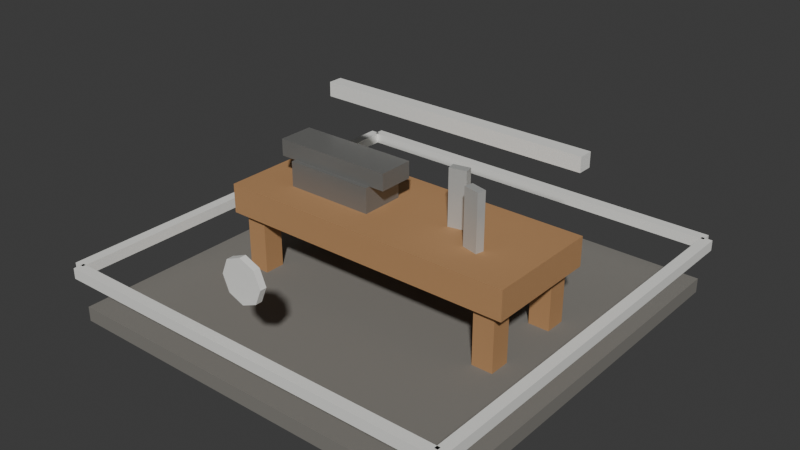 # Source: t8_toolmaker.blend  (saved by Blender 5.1.30; exported with 4.5.12 LTS)
import bpy
from mathutils import Matrix  # noqa: F401  (used for matrix-valued properties, if any)

bpy.ops.wm.read_factory_settings(use_empty=True)
scene = bpy.context.scene
scene.name = 'Scene'

# ---- materials (node trees are filled in below, after node groups)
mat_darkstone = bpy.data.materials.new('DarkStone')
mat_darkstone.diffuse_color = (0.21, 0.2, 0.18, 1.0)
mat_wood = bpy.data.materials.new('Wood')
mat_wood.diffuse_color = (0.46, 0.25, 0.11, 1.0)
mat_darkmetal = bpy.data.materials.new('DarkMetal')
mat_darkmetal.diffuse_color = (0.24, 0.24, 0.23, 1.0)
mat_t8tieraccent = bpy.data.materials.new('T8TierAccent')
mat_t8tieraccent.diffuse_color = (0.94, 0.94, 0.9, 1.0)
mat_metal = bpy.data.materials.new('Metal')
mat_metal.diffuse_color = (0.6, 0.61, 0.59, 1.0)

# ---- material node trees
mat_darkstone.use_nodes = True; mat_darkstone.node_tree.nodes.clear()
_N = mat_darkstone.node_tree.nodes; _L = mat_darkstone.node_tree.links
n0 = _N.new('ShaderNodeBsdfPrincipled'); n0.name = 'Principled BSDF'; n0.location = (-200, 100)
n0.inputs[0].default_value = (0.21, 0.2, 0.18, 1.0)
n0.inputs[2].default_value = 0.9
n1 = _N.new('ShaderNodeOutputMaterial'); n1.name = 'Material Output'; n1.location = (200, 100)
_L.new(n0.outputs[0], n1.inputs[0])
n1.is_active_output = True
mat_wood.use_nodes = True; mat_wood.node_tree.nodes.clear()
_N = mat_wood.node_tree.nodes; _L = mat_wood.node_tree.links
n0 = _N.new('ShaderNodeBsdfPrincipled'); n0.name = 'Principled BSDF'; n0.location = (-200, 100)
n0.inputs[0].default_value = (0.46, 0.25, 0.11, 1.0)
n0.inputs[2].default_value = 0.75
n1 = _N.new('ShaderNodeOutputMaterial'); n1.name = 'Material Output'; n1.location = (200, 100)
_L.new(n0.outputs[0], n1.inputs[0])
n1.is_active_output = True
mat_darkmetal.use_nodes = True; mat_darkmetal.node_tree.nodes.clear()
_N = mat_darkmetal.node_tree.nodes; _L = mat_darkmetal.node_tree.links
n0 = _N.new('ShaderNodeBsdfPrincipled'); n0.name = 'Principled BSDF'; n0.location = (-200, 100)
n0.inputs[0].default_value = (0.24, 0.24, 0.23, 1.0)
n0.inputs[1].default_value = 0.4
n0.inputs[2].default_value = 0.34
n1 = _N.new('ShaderNodeOutputMaterial'); n1.name = 'Material Output'; n1.location = (200, 100)
_L.new(n0.outputs[0], n1.inputs[0])
n1.is_active_output = True
mat_t8tieraccent.use_nodes = True; mat_t8tieraccent.node_tree.nodes.clear()
_N = mat_t8tieraccent.node_tree.nodes; _L = mat_t8tieraccent.node_tree.links
n0 = _N.new('ShaderNodeBsdfPrincipled'); n0.name = 'Principled BSDF'; n0.location = (-200, 100)
n0.inputs[0].default_value = (0.94, 0.94, 0.9, 1.0)
n0.inputs[1].default_value = 0.1
n0.inputs[2].default_value = 0.52
n1 = _N.new('ShaderNodeOutputMaterial'); n1.name = 'Material Output'; n1.location = (200, 100)
_L.new(n0.outputs[0], n1.inputs[0])
n1.is_active_output = True
mat_metal.use_nodes = True; mat_metal.node_tree.nodes.clear()
_N = mat_metal.node_tree.nodes; _L = mat_metal.node_tree.links
n0 = _N.new('ShaderNodeBsdfPrincipled'); n0.name = 'Principled BSDF'; n0.location = (-200, 100)
n0.inputs[0].default_value = (0.6, 0.61, 0.59, 1.0)
n0.inputs[1].default_value = 0.35
n0.inputs[2].default_value = 0.32
n1 = _N.new('ShaderNodeOutputMaterial'); n1.name = 'Material Output'; n1.location = (200, 100)
_L.new(n0.outputs[0], n1.inputs[0])
n1.is_active_output = True

# ---- world
world_world = bpy.data.worlds.new('World'); scene.world = world_world
world_world.use_nodes = True; world_world.node_tree.nodes.clear()
_N = world_world.node_tree.nodes; _L = world_world.node_tree.links
n0 = _N.new('ShaderNodeOutputWorld'); n0.name = 'World Output'; n0.location = (200, 100)
n1 = _N.new('ShaderNodeBackground'); n1.name = 'Background'; n1.location = (-200, 100)
n1.inputs[0].default_value = (0.05088, 0.05088, 0.05088, 1.0)
_L.new(n1.outputs[0], n0.inputs[0])
n0.is_active_output = True
world_world.color = (0.05088, 0.05088, 0.05088)
world_world.sun_shadow_jitter_overblur = 0.0

# ---- meshes
me_footprintbase_mesh = bpy.data.meshes.new('FootprintBase_Mesh')
me_footprintbase_mesh.from_pydata([(-1.9, -1.9, -0.07), (-1.9, -1.9, 0.07), (-1.9, 1.9, -0.07), (-1.9, 1.9, 0.07), (1.9, -1.9, -0.07), (1.9, -1.9, 0.07), (1.9, 1.9, -0.07), (1.9, 1.9, 0.07)], [], [(0, 1, 3, 2), (2, 3, 7, 6), (6, 7, 5, 4), (4, 5, 1, 0), (2, 6, 4, 0), (7, 3, 1, 5)])
_uv = me_footprintbase_mesh.uv_layers.new(name='UVMap')
_uv.uv.foreach_set('vector', [0.375, 0.0, 0.625, 0.0, 0.625, 0.25, 0.375, 0.25, 0.375, 0.25, 0.625, 0.25, 0.625, 0.5, 0.375, 0.5, 0.375, 0.5, 0.625, 0.5, 0.625, 0.75, 0.375, 0.75, 0.375, 0.75, 0.625, 0.75, 0.625, 1.0, 0.375, 1.0, 0.125, 0.5, 0.375, 0.5, 0.375, 0.75, 0.125, 0.75, 0.625, 0.5, 0.875, 0.5, 0.875, 0.75, 0.625, 0.75])
me_footprintbase_mesh.materials.append(mat_darkstone)
me_footprintbase_mesh.update()
me_workbench_mesh = bpy.data.meshes.new('Workbench_Mesh')
me_workbench_mesh.from_pydata([(-1.45, -0.56, -0.14), (-1.45, -0.56, 0.14), (-1.45, 0.56, -0.14), (-1.45, 0.56, 0.14), (1.45, -0.56, -0.14), (1.45, -0.56, 0.14), (1.45, 0.56, -0.14), (1.45, 0.56, 0.14)], [], [(0, 1, 3, 2), (2, 3, 7, 6), (6, 7, 5, 4), (4, 5, 1, 0), (2, 6, 4, 0), (7, 3, 1, 5)])
_uv = me_workbench_mesh.uv_layers.new(name='UVMap')
_uv.uv.foreach_set('vector', [0.375, 0.0, 0.625, 0.0, 0.625, 0.25, 0.375, 0.25, 0.375, 0.25, 0.625, 0.25, 0.625, 0.5, 0.375, 0.5, 0.375, 0.5, 0.625, 0.5, 0.625, 0.75, 0.375, 0.75, 0.375, 0.75, 0.625, 0.75, 0.625, 1.0, 0.375, 1.0, 0.125, 0.5, 0.375, 0.5, 0.375, 0.75, 0.125, 0.75, 0.625, 0.5, 0.875, 0.5, 0.875, 0.75, 0.625, 0.75])
me_workbench_mesh.materials.append(mat_wood)
me_workbench_mesh.update()
me_benchleg_mesh = bpy.data.meshes.new('BenchLeg_Mesh')
me_benchleg_mesh.from_pydata([(-0.1, -0.1, -0.36), (-0.1, -0.1, 0.36), (-0.1, 0.1, -0.36), (-0.1, 0.1, 0.36), (0.1, -0.1, -0.36), (0.1, -0.1, 0.36), (0.1, 0.1, -0.36), (0.1, 0.1, 0.36)], [], [(0, 1, 3, 2), (2, 3, 7, 6), (6, 7, 5, 4), (4, 5, 1, 0), (2, 6, 4, 0), (7, 3, 1, 5)])
_uv = me_benchleg_mesh.uv_layers.new(name='UVMap')
_uv.uv.foreach_set('vector', [0.375, 0.0, 0.625, 0.0, 0.625, 0.25, 0.375, 0.25, 0.375, 0.25, 0.625, 0.25, 0.625, 0.5, 0.375, 0.5, 0.375, 0.5, 0.625, 0.5, 0.625, 0.75, 0.375, 0.75, 0.375, 0.75, 0.625, 0.75, 0.625, 1.0, 0.375, 1.0, 0.125, 0.5, 0.375, 0.5, 0.375, 0.75, 0.125, 0.75, 0.625, 0.5, 0.875, 0.5, 0.875, 0.75, 0.625, 0.75])
me_benchleg_mesh.materials.append(mat_wood)
me_benchleg_mesh.update()
me_benchleg_mesh_001 = bpy.data.meshes.new('BenchLeg_Mesh.001')
me_benchleg_mesh_001.from_pydata([(-0.1, -0.1, -0.36), (-0.1, -0.1, 0.36), (-0.1, 0.1, -0.36), (-0.1, 0.1, 0.36), (0.1, -0.1, -0.36), (0.1, -0.1, 0.36), (0.1, 0.1, -0.36), (0.1, 0.1, 0.36)], [], [(0, 1, 3, 2), (2, 3, 7, 6), (6, 7, 5, 4), (4, 5, 1, 0), (2, 6, 4, 0), (7, 3, 1, 5)])
_uv = me_benchleg_mesh_001.uv_layers.new(name='UVMap')
_uv.uv.foreach_set('vector', [0.375, 0.0, 0.625, 0.0, 0.625, 0.25, 0.375, 0.25, 0.375, 0.25, 0.625, 0.25, 0.625, 0.5, 0.375, 0.5, 0.375, 0.5, 0.625, 0.5, 0.625, 0.75, 0.375, 0.75, 0.375, 0.75, 0.625, 0.75, 0.625, 1.0, 0.375, 1.0, 0.125, 0.5, 0.375, 0.5, 0.375, 0.75, 0.125, 0.75, 0.625, 0.5, 0.875, 0.5, 0.875, 0.75, 0.625, 0.75])
me_benchleg_mesh_001.materials.append(mat_wood)
me_benchleg_mesh_001.update()
me_benchleg_mesh_002 = bpy.data.meshes.new('BenchLeg_Mesh.002')
me_benchleg_mesh_002.from_pydata([(-0.1, -0.1, -0.36), (-0.1, -0.1, 0.36), (-0.1, 0.1, -0.36), (-0.1, 0.1, 0.36), (0.1, -0.1, -0.36), (0.1, -0.1, 0.36), (0.1, 0.1, -0.36), (0.1, 0.1, 0.36)], [], [(0, 1, 3, 2), (2, 3, 7, 6), (6, 7, 5, 4), (4, 5, 1, 0), (2, 6, 4, 0), (7, 3, 1, 5)])
_uv = me_benchleg_mesh_002.uv_layers.new(name='UVMap')
_uv.uv.foreach_set('vector', [0.375, 0.0, 0.625, 0.0, 0.625, 0.25, 0.375, 0.25, 0.375, 0.25, 0.625, 0.25, 0.625, 0.5, 0.375, 0.5, 0.375, 0.5, 0.625, 0.5, 0.625, 0.75, 0.375, 0.75, 0.375, 0.75, 0.625, 0.75, 0.625, 1.0, 0.375, 1.0, 0.125, 0.5, 0.375, 0.5, 0.375, 0.75, 0.125, 0.75, 0.625, 0.5, 0.875, 0.5, 0.875, 0.75, 0.625, 0.75])
me_benchleg_mesh_002.materials.append(mat_wood)
me_benchleg_mesh_002.update()
me_benchleg_mesh_003 = bpy.data.meshes.new('BenchLeg_Mesh.003')
me_benchleg_mesh_003.from_pydata([(-0.1, -0.1, -0.36), (-0.1, -0.1, 0.36), (-0.1, 0.1, -0.36), (-0.1, 0.1, 0.36), (0.1, -0.1, -0.36), (0.1, -0.1, 0.36), (0.1, 0.1, -0.36), (0.1, 0.1, 0.36)], [], [(0, 1, 3, 2), (2, 3, 7, 6), (6, 7, 5, 4), (4, 5, 1, 0), (2, 6, 4, 0), (7, 3, 1, 5)])
_uv = me_benchleg_mesh_003.uv_layers.new(name='UVMap')
_uv.uv.foreach_set('vector', [0.375, 0.0, 0.625, 0.0, 0.625, 0.25, 0.375, 0.25, 0.375, 0.25, 0.625, 0.25, 0.625, 0.5, 0.375, 0.5, 0.375, 0.5, 0.625, 0.5, 0.625, 0.75, 0.375, 0.75, 0.375, 0.75, 0.625, 0.75, 0.625, 1.0, 0.375, 1.0, 0.125, 0.5, 0.375, 0.5, 0.375, 0.75, 0.125, 0.75, 0.625, 0.5, 0.875, 0.5, 0.875, 0.75, 0.625, 0.75])
me_benchleg_mesh_003.materials.append(mat_wood)
me_benchleg_mesh_003.update()
me_anvilbody_mesh = bpy.data.meshes.new('AnvilBody_Mesh')
me_anvilbody_mesh.from_pydata([(-0.43, -0.21, -0.14), (-0.43, -0.21, 0.14), (-0.43, 0.21, -0.14), (-0.43, 0.21, 0.14), (0.43, -0.21, -0.14), (0.43, -0.21, 0.14), (0.43, 0.21, -0.14), (0.43, 0.21, 0.14)], [], [(0, 1, 3, 2), (2, 3, 7, 6), (6, 7, 5, 4), (4, 5, 1, 0), (2, 6, 4, 0), (7, 3, 1, 5)])
_uv = me_anvilbody_mesh.uv_layers.new(name='UVMap')
_uv.uv.foreach_set('vector', [0.375, 0.0, 0.625, 0.0, 0.625, 0.25, 0.375, 0.25, 0.375, 0.25, 0.625, 0.25, 0.625, 0.5, 0.375, 0.5, 0.375, 0.5, 0.625, 0.5, 0.625, 0.75, 0.375, 0.75, 0.375, 0.75, 0.625, 0.75, 0.625, 1.0, 0.375, 1.0, 0.125, 0.5, 0.375, 0.5, 0.375, 0.75, 0.125, 0.75, 0.625, 0.5, 0.875, 0.5, 0.875, 0.75, 0.625, 0.75])
me_anvilbody_mesh.materials.append(mat_darkmetal)
me_anvilbody_mesh.update()
me_anviltop_mesh = bpy.data.meshes.new('AnvilTop_Mesh')
me_anviltop_mesh.from_pydata([(-0.58, -0.17, -0.08), (-0.58, -0.17, 0.08), (-0.58, 0.17, -0.08), (-0.58, 0.17, 0.08), (0.58, -0.17, -0.08), (0.58, -0.17, 0.08), (0.58, 0.17, -0.08), (0.58, 0.17, 0.08)], [], [(0, 1, 3, 2), (2, 3, 7, 6), (6, 7, 5, 4), (4, 5, 1, 0), (2, 6, 4, 0), (7, 3, 1, 5)])
_uv = me_anviltop_mesh.uv_layers.new(name='UVMap')
_uv.uv.foreach_set('vector', [0.375, 0.0, 0.625, 0.0, 0.625, 0.25, 0.375, 0.25, 0.375, 0.25, 0.625, 0.25, 0.625, 0.5, 0.375, 0.5, 0.375, 0.5, 0.625, 0.5, 0.625, 0.75, 0.375, 0.75, 0.375, 0.75, 0.625, 0.75, 0.625, 1.0, 0.375, 1.0, 0.125, 0.5, 0.375, 0.5, 0.375, 0.75, 0.125, 0.75, 0.625, 0.5, 0.875, 0.5, 0.875, 0.75, 0.625, 0.75])
me_anviltop_mesh.materials.append(mat_darkmetal)
me_anviltop_mesh.update()
me_toolrack_mesh = bpy.data.meshes.new('ToolRack_Mesh')
me_toolrack_mesh.from_pydata([(-1.35, -0.07, -0.07), (-1.35, -0.07, 0.07), (-1.35, 0.07, -0.07), (-1.35, 0.07, 0.07), (1.35, -0.07, -0.07), (1.35, -0.07, 0.07), (1.35, 0.07, -0.07), (1.35, 0.07, 0.07)], [], [(0, 1, 3, 2), (2, 3, 7, 6), (6, 7, 5, 4), (4, 5, 1, 0), (2, 6, 4, 0), (7, 3, 1, 5)])
_uv = me_toolrack_mesh.uv_layers.new(name='UVMap')
_uv.uv.foreach_set('vector', [0.375, 0.0, 0.625, 0.0, 0.625, 0.25, 0.375, 0.25, 0.375, 0.25, 0.625, 0.25, 0.625, 0.5, 0.375, 0.5, 0.375, 0.5, 0.625, 0.5, 0.625, 0.75, 0.375, 0.75, 0.375, 0.75, 0.625, 0.75, 0.625, 1.0, 0.375, 1.0, 0.125, 0.5, 0.375, 0.5, 0.375, 0.75, 0.125, 0.75, 0.625, 0.5, 0.875, 0.5, 0.875, 0.75, 0.625, 0.75])
me_toolrack_mesh.materials.append(mat_t8tieraccent)
me_toolrack_mesh.update()
me_toolblanka_mesh = bpy.data.meshes.new('ToolBlankA_Mesh')
me_toolblanka_mesh.from_pydata([(-0.08, -0.04, -0.36), (-0.08, -0.04, 0.36), (-0.08, 0.04, -0.36), (-0.08, 0.04, 0.36), (0.08, -0.04, -0.36), (0.08, -0.04, 0.36), (0.08, 0.04, -0.36), (0.08, 0.04, 0.36)], [], [(0, 1, 3, 2), (2, 3, 7, 6), (6, 7, 5, 4), (4, 5, 1, 0), (2, 6, 4, 0), (7, 3, 1, 5)])
_uv = me_toolblanka_mesh.uv_layers.new(name='UVMap')
_uv.uv.foreach_set('vector', [0.375, 0.0, 0.625, 0.0, 0.625, 0.25, 0.375, 0.25, 0.375, 0.25, 0.625, 0.25, 0.625, 0.5, 0.375, 0.5, 0.375, 0.5, 0.625, 0.5, 0.625, 0.75, 0.375, 0.75, 0.375, 0.75, 0.625, 0.75, 0.625, 1.0, 0.375, 1.0, 0.125, 0.5, 0.375, 0.5, 0.375, 0.75, 0.125, 0.75, 0.625, 0.5, 0.875, 0.5, 0.875, 0.75, 0.625, 0.75])
me_toolblanka_mesh.materials.append(mat_metal)
me_toolblanka_mesh.update()
me_toolblankb_mesh = bpy.data.meshes.new('ToolBlankB_Mesh')
me_toolblankb_mesh.from_pydata([(-0.08, -0.04, -0.36), (-0.08, -0.04, 0.36), (-0.08, 0.04, -0.36), (-0.08, 0.04, 0.36), (0.08, -0.04, -0.36), (0.08, -0.04, 0.36), (0.08, 0.04, -0.36), (0.08, 0.04, 0.36)], [], [(0, 1, 3, 2), (2, 3, 7, 6), (6, 7, 5, 4), (4, 5, 1, 0), (2, 6, 4, 0), (7, 3, 1, 5)])
_uv = me_toolblankb_mesh.uv_layers.new(name='UVMap')
_uv.uv.foreach_set('vector', [0.375, 0.0, 0.625, 0.0, 0.625, 0.25, 0.375, 0.25, 0.375, 0.25, 0.625, 0.25, 0.625, 0.5, 0.375, 0.5, 0.375, 0.5, 0.625, 0.5, 0.625, 0.75, 0.375, 0.75, 0.375, 0.75, 0.625, 0.75, 0.625, 1.0, 0.375, 1.0, 0.125, 0.5, 0.375, 0.5, 0.375, 0.75, 0.125, 0.75, 0.625, 0.5, 0.875, 0.5, 0.875, 0.75, 0.625, 0.75])
me_toolblankb_mesh.materials.append(mat_metal)
me_toolblankb_mesh.update()
me_tierfronttrim_mesh = bpy.data.meshes.new('TierFrontTrim_Mesh')
me_tierfronttrim_mesh.from_pydata([(-1.91, -0.05, -0.05), (-1.91, -0.05, 0.05), (-1.91, 0.05, -0.05), (-1.91, 0.05, 0.05), (1.91, -0.05, -0.05), (1.91, -0.05, 0.05), (1.91, 0.05, -0.05), (1.91, 0.05, 0.05)], [], [(0, 1, 3, 2), (2, 3, 7, 6), (6, 7, 5, 4), (4, 5, 1, 0), (2, 6, 4, 0), (7, 3, 1, 5)])
_uv = me_tierfronttrim_mesh.uv_layers.new(name='UVMap')
_uv.uv.foreach_set('vector', [0.375, 0.0, 0.625, 0.0, 0.625, 0.25, 0.375, 0.25, 0.375, 0.25, 0.625, 0.25, 0.625, 0.5, 0.375, 0.5, 0.375, 0.5, 0.625, 0.5, 0.625, 0.75, 0.375, 0.75, 0.375, 0.75, 0.625, 0.75, 0.625, 1.0, 0.375, 1.0, 0.125, 0.5, 0.375, 0.5, 0.375, 0.75, 0.125, 0.75, 0.625, 0.5, 0.875, 0.5, 0.875, 0.75, 0.625, 0.75])
me_tierfronttrim_mesh.materials.append(mat_t8tieraccent)
me_tierfronttrim_mesh.update()
me_tierbacktrim_mesh = bpy.data.meshes.new('TierBackTrim_Mesh')
me_tierbacktrim_mesh.from_pydata([(-1.91, -0.05, -0.05), (-1.91, -0.05, 0.05), (-1.91, 0.05, -0.05), (-1.91, 0.05, 0.05), (1.91, -0.05, -0.05), (1.91, -0.05, 0.05), (1.91, 0.05, -0.05), (1.91, 0.05, 0.05)], [], [(0, 1, 3, 2), (2, 3, 7, 6), (6, 7, 5, 4), (4, 5, 1, 0), (2, 6, 4, 0), (7, 3, 1, 5)])
_uv = me_tierbacktrim_mesh.uv_layers.new(name='UVMap')
_uv.uv.foreach_set('vector', [0.375, 0.0, 0.625, 0.0, 0.625, 0.25, 0.375, 0.25, 0.375, 0.25, 0.625, 0.25, 0.625, 0.5, 0.375, 0.5, 0.375, 0.5, 0.625, 0.5, 0.625, 0.75, 0.375, 0.75, 0.375, 0.75, 0.625, 0.75, 0.625, 1.0, 0.375, 1.0, 0.125, 0.5, 0.375, 0.5, 0.375, 0.75, 0.125, 0.75, 0.625, 0.5, 0.875, 0.5, 0.875, 0.75, 0.625, 0.75])
me_tierbacktrim_mesh.materials.append(mat_t8tieraccent)
me_tierbacktrim_mesh.update()
me_tierlefttrim_mesh = bpy.data.meshes.new('TierLeftTrim_Mesh')
me_tierlefttrim_mesh.from_pydata([(-0.05, -1.91, -0.05), (-0.05, -1.91, 0.05), (-0.05, 1.91, -0.05), (-0.05, 1.91, 0.05), (0.05, -1.91, -0.05), (0.05, -1.91, 0.05), (0.05, 1.91, -0.05), (0.05, 1.91, 0.05)], [], [(0, 1, 3, 2), (2, 3, 7, 6), (6, 7, 5, 4), (4, 5, 1, 0), (2, 6, 4, 0), (7, 3, 1, 5)])
_uv = me_tierlefttrim_mesh.uv_layers.new(name='UVMap')
_uv.uv.foreach_set('vector', [0.375, 0.0, 0.625, 0.0, 0.625, 0.25, 0.375, 0.25, 0.375, 0.25, 0.625, 0.25, 0.625, 0.5, 0.375, 0.5, 0.375, 0.5, 0.625, 0.5, 0.625, 0.75, 0.375, 0.75, 0.375, 0.75, 0.625, 0.75, 0.625, 1.0, 0.375, 1.0, 0.125, 0.5, 0.375, 0.5, 0.375, 0.75, 0.125, 0.75, 0.625, 0.5, 0.875, 0.5, 0.875, 0.75, 0.625, 0.75])
me_tierlefttrim_mesh.materials.append(mat_t8tieraccent)
me_tierlefttrim_mesh.update()
me_tierrighttrim_mesh = bpy.data.meshes.new('TierRightTrim_Mesh')
me_tierrighttrim_mesh.from_pydata([(-0.05, -1.91, -0.05), (-0.05, -1.91, 0.05), (-0.05, 1.91, -0.05), (-0.05, 1.91, 0.05), (0.05, -1.91, -0.05), (0.05, -1.91, 0.05), (0.05, 1.91, -0.05), (0.05, 1.91, 0.05)], [], [(0, 1, 3, 2), (2, 3, 7, 6), (6, 7, 5, 4), (4, 5, 1, 0), (2, 6, 4, 0), (7, 3, 1, 5)])
_uv = me_tierrighttrim_mesh.uv_layers.new(name='UVMap')
_uv.uv.foreach_set('vector', [0.375, 0.0, 0.625, 0.0, 0.625, 0.25, 0.375, 0.25, 0.375, 0.25, 0.625, 0.25, 0.625, 0.5, 0.375, 0.5, 0.375, 0.5, 0.625, 0.5, 0.625, 0.75, 0.375, 0.75, 0.375, 0.75, 0.625, 0.75, 0.625, 1.0, 0.375, 1.0, 0.125, 0.5, 0.375, 0.5, 0.375, 0.75, 0.125, 0.75, 0.625, 0.5, 0.875, 0.5, 0.875, 0.75, 0.625, 0.75])
me_tierrighttrim_mesh.materials.append(mat_t8tieraccent)
me_tierrighttrim_mesh.update()
me_tieremblem_mesh = bpy.data.meshes.new('TierEmblem_Mesh')
me_tieremblem_mesh.from_pydata([(0.0, 0.2, -0.03), (0.0, 0.2, 0.03), (0.1414, 0.1414, -0.03), (0.1414, 0.1414, 0.03), (0.2, 0.0, -0.03), (0.2, 0.0, 0.03), (0.1414, -0.1414, -0.03), (0.1414, -0.1414, 0.03), (0.0, -0.2, -0.03), (0.0, -0.2, 0.03), (-0.1414, -0.1414, -0.03), (-0.1414, -0.1414, 0.03), (-0.2, 0.0, -0.03), (-0.2, 0.0, 0.03), (-0.1414, 0.1414, -0.03), (-0.1414, 0.1414, 0.03)], [], [(0, 1, 3, 2), (2, 3, 5, 4), (4, 5, 7, 6), (6, 7, 9, 8), (8, 9, 11, 10), (10, 11, 13, 12), (3, 1, 15, 13, 11, 9, 7, 5), (12, 13, 15, 14), (14, 15, 1, 0), (0, 2, 4, 6, 8, 10, 12, 14)])
_uv = me_tieremblem_mesh.uv_layers.new(name='UVMap')
_uv.uv.foreach_set('vector', [1.0, 0.5, 1.0, 1.0, 0.875, 1.0, 0.875, 0.5, 0.875, 0.5, 0.875, 1.0, 0.75, 1.0, 0.75, 0.5, 0.75, 0.5, 0.75, 1.0, 0.625, 1.0, 0.625, 0.5, 0.625, 0.5, 0.625, 1.0, 0.5, 1.0, 0.5, 0.5, 0.5, 0.5, 0.5, 1.0, 0.375, 1.0, 0.375, 0.5, 0.375, 0.5, 0.375, 1.0, 0.25, 1.0, 0.25, 0.5, 0.4197, 0.4197, 0.25, 0.49, 0.08029, 0.4197, 0.01, 0.25, 0.08029, 0.08029, 0.25, 0.01, 0.4197, 0.08029, 0.49, 0.25, 0.25, 0.5, 0.25, 1.0, 0.125, 1.0, 0.125, 0.5, 0.125, 0.5, 0.125, 1.0, 0.0, 1.0, 0.0, 0.5, 0.75, 0.49, 0.9197, 0.4197, 0.99, 0.25, 0.9197, 0.08029, 0.75, 0.01, 0.5803, 0.08029, 0.51, 0.25, 0.5803, 0.4197])
me_tieremblem_mesh.materials.append(mat_t8tieraccent)
me_tieremblem_mesh.update()

# ---- objects
ob_t8toolmaker = bpy.data.objects.new('T8Toolmaker', None)
ob_footprintbase = bpy.data.objects.new('FootprintBase', me_footprintbase_mesh)
ob_workbench = bpy.data.objects.new('Workbench', me_workbench_mesh)
ob_benchleg = bpy.data.objects.new('BenchLeg', me_benchleg_mesh)
ob_benchleg_001 = bpy.data.objects.new('BenchLeg.001', me_benchleg_mesh_001)
ob_benchleg_002 = bpy.data.objects.new('BenchLeg.002', me_benchleg_mesh_002)
ob_benchleg_003 = bpy.data.objects.new('BenchLeg.003', me_benchleg_mesh_003)
ob_anvilbody = bpy.data.objects.new('AnvilBody', me_anvilbody_mesh)
ob_anviltop = bpy.data.objects.new('AnvilTop', me_anviltop_mesh)
ob_toolrack = bpy.data.objects.new('ToolRack', me_toolrack_mesh)
ob_toolblanka = bpy.data.objects.new('ToolBlankA', me_toolblanka_mesh)
ob_toolblankb = bpy.data.objects.new('ToolBlankB', me_toolblankb_mesh)
ob_tierfronttrim = bpy.data.objects.new('TierFrontTrim', me_tierfronttrim_mesh)
ob_tierbacktrim = bpy.data.objects.new('TierBackTrim', me_tierbacktrim_mesh)
ob_tierlefttrim = bpy.data.objects.new('TierLeftTrim', me_tierlefttrim_mesh)
ob_tierrighttrim = bpy.data.objects.new('TierRightTrim', me_tierrighttrim_mesh)
ob_tieremblem = bpy.data.objects.new('TierEmblem', me_tieremblem_mesh)

# ---- transforms, parenting, visibility, modifiers, constraints
ob_t8toolmaker.location = (0.0, 0.0, 0.0)
ob_footprintbase.parent = ob_t8toolmaker
ob_footprintbase.location = (0.0, 0.0, 0.07)
ob_workbench.parent = ob_t8toolmaker
ob_workbench.location = (0.0, 0.0, 0.82)
ob_benchleg.parent = ob_t8toolmaker
ob_benchleg.location = (-1.25, -0.4, 0.42)
ob_benchleg_001.parent = ob_t8toolmaker
ob_benchleg_001.location = (-1.25, 0.4, 0.42)
ob_benchleg_002.parent = ob_t8toolmaker
ob_benchleg_002.location = (1.25, -0.4, 0.42)
ob_benchleg_003.parent = ob_t8toolmaker
ob_benchleg_003.location = (1.25, 0.4, 0.42)
ob_anvilbody.parent = ob_t8toolmaker
ob_anvilbody.location = (-0.58, -0.05, 1.06)
ob_anviltop.parent = ob_t8toolmaker
ob_anviltop.location = (-0.58, -0.05, 1.28)
ob_toolrack.parent = ob_t8toolmaker
ob_toolrack.location = (0.0, 0.68, 1.54)
ob_toolblanka.parent = ob_t8toolmaker
ob_toolblanka.location = (0.58, 0.05, 1.13)
ob_toolblanka.rotation_euler = (0.0, 0.0, 0.2)
ob_toolblankb.parent = ob_t8toolmaker
ob_toolblankb.location = (0.9, -0.18, 1.13)
ob_toolblankb.rotation_euler = (0.0, 0.0, -0.25)
ob_tierfronttrim.parent = ob_t8toolmaker
ob_tierfronttrim.location = (0.0, -1.93, 0.5)
ob_tierbacktrim.parent = ob_t8toolmaker
ob_tierbacktrim.location = (0.0, 1.93, 0.5)
ob_tierlefttrim.parent = ob_t8toolmaker
ob_tierlefttrim.location = (-1.93, 0.0, 0.5)
ob_tierrighttrim.parent = ob_t8toolmaker
ob_tierrighttrim.location = (1.93, 0.0, 0.5)
ob_tieremblem.parent = ob_t8toolmaker
ob_tieremblem.location = (0.0, -1.78, 1.05)
ob_tieremblem.rotation_euler = (1.571, 0.0, 0.0)

# ---- collection membership
scene.collection.objects.link(ob_t8toolmaker)
scene.collection.objects.link(ob_footprintbase)
scene.collection.objects.link(ob_workbench)
scene.collection.objects.link(ob_benchleg)
scene.collection.objects.link(ob_benchleg_001)
scene.collection.objects.link(ob_benchleg_002)
scene.collection.objects.link(ob_benchleg_003)
scene.collection.objects.link(ob_anvilbody)
scene.collection.objects.link(ob_anviltop)
scene.collection.objects.link(ob_toolrack)
scene.collection.objects.link(ob_toolblanka)
scene.collection.objects.link(ob_toolblankb)
scene.collection.objects.link(ob_tierfronttrim)
scene.collection.objects.link(ob_tierbacktrim)
scene.collection.objects.link(ob_tierlefttrim)
scene.collection.objects.link(ob_tierrighttrim)
scene.collection.objects.link(ob_tieremblem)

# ---- scene / render settings (as saved in the file)
scene.frame_start = 1; scene.frame_end = 250; scene.frame_set(1)
scene.render.engine = 'BLENDER_EEVEE_NEXT'
scene.render.bake_bias = 0.0
scene.render.bake_samples = 0
scene.cycles.sampling_pattern = 'TABULATED_SOBOL'
scene.eevee.use_volume_custom_range = False
bpy.context.view_layer.update()

# ---- added for rendering (the .blend has no active camera and no usable light): camera, sun
cam_auto = bpy.data.cameras.new('AutoCamera')
cam_auto.lens = 50.0
cam_auto.sensor_width = 36.0
cam_auto.clip_end = 1000.0
ob_auto_camera = bpy.data.objects.new('AutoCamera', cam_auto)
scene.collection.objects.link(ob_auto_camera)
ob_auto_camera.location = (5.39139, -6.46967, 5.11811)
ob_auto_camera.rotation_euler = (1.09748, -7.21219e-08, 0.694738)
scene.camera = ob_auto_camera
light_auto_sun = bpy.data.lights.new('AutoSun', 'SUN')
light_auto_sun.energy = 3.0
light_auto_sun.angle = 0.0523599
ob_auto_sun = bpy.data.objects.new('AutoSun', light_auto_sun)
scene.collection.objects.link(ob_auto_sun)
ob_auto_sun.rotation_euler = (0.872665, 0.174533, 0.523599)
bpy.context.view_layer.update()
